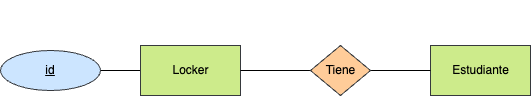

The diagram above was exported from draw.io. Its source (the exported page's mxGraphModel, read from the mxfile embedded in the PNG):
<mxGraphModel dx="1024" dy="802" grid="1" gridSize="10" guides="1" tooltips="1" connect="1" arrows="1" fold="1" page="1" pageScale="1" pageWidth="827" pageHeight="1169" math="0" shadow="0">
  <root>
    <mxCell id="0" />
    <mxCell id="1" parent="0" />
    <mxCell id="4" style="edgeStyle=none;html=1;entryX=1;entryY=0.5;entryDx=0;entryDy=0;fontColor=#FFFFFF;endArrow=none;endFill=0;" parent="1" source="2" target="3" edge="1">
      <mxGeometry relative="1" as="geometry" />
    </mxCell>
    <mxCell id="2" value="&lt;font color=&quot;#000000&quot;&gt;Locker&lt;/font&gt;" style="html=1;dashed=0;whitespace=wrap;fillColor=#cdeb8b;strokeColor=#36393d;" parent="1" vertex="1">
      <mxGeometry x="160" y="210" width="100" height="50" as="geometry" />
    </mxCell>
    <mxCell id="3" value="&lt;font color=&quot;#000000&quot;&gt;id&lt;/font&gt;" style="ellipse;whiteSpace=wrap;html=1;align=center;fontStyle=4;fillColor=#cce5ff;strokeColor=#36393d;" parent="1" vertex="1">
      <mxGeometry x="20" y="215" width="100" height="40" as="geometry" />
    </mxCell>
    <mxCell id="5" value="&lt;font color=&quot;#000000&quot;&gt;Estudiante&lt;/font&gt;" style="html=1;dashed=0;whitespace=wrap;fillColor=#cdeb8b;strokeColor=#36393d;" parent="1" vertex="1">
      <mxGeometry x="450" y="210" width="100" height="50" as="geometry" />
    </mxCell>
    <mxCell id="7" style="edgeStyle=none;html=1;entryX=0;entryY=0.5;entryDx=0;entryDy=0;fontColor=#FFFFFF;endArrow=none;endFill=0;" parent="1" source="6" target="5" edge="1">
      <mxGeometry relative="1" as="geometry" />
    </mxCell>
    <mxCell id="8" style="edgeStyle=none;html=1;entryX=1;entryY=0.5;entryDx=0;entryDy=0;fontColor=#FFFFFF;endArrow=none;endFill=0;" parent="1" source="6" target="2" edge="1">
      <mxGeometry relative="1" as="geometry" />
    </mxCell>
    <mxCell id="6" value="Tiene" style="shape=rhombus;html=1;dashed=0;whitespace=wrap;perimeter=rhombusPerimeter;fillColor=#ffcc99;strokeColor=#36393d;" parent="1" vertex="1">
      <mxGeometry x="330" y="210" width="60" height="50" as="geometry" />
    </mxCell>
    <mxCell id="9" value="1:1" style="text;html=1;align=center;verticalAlign=middle;resizable=0;points=[];autosize=1;strokeColor=none;fillColor=none;fontColor=#FFFFFF;" parent="1" vertex="1">
      <mxGeometry x="400" y="195" width="40" height="30" as="geometry" />
    </mxCell>
    <mxCell id="10" value="1:1" style="text;html=1;align=center;verticalAlign=middle;resizable=0;points=[];autosize=1;strokeColor=none;fillColor=none;fontColor=#FFFFFF;" parent="1" vertex="1">
      <mxGeometry x="265" y="195" width="40" height="30" as="geometry" />
    </mxCell>
    <mxCell id="11" value="1:1" style="text;html=1;align=center;verticalAlign=middle;resizable=0;points=[];autosize=1;strokeColor=none;fillColor=none;fontColor=#FFFFFF;" parent="1" vertex="1">
      <mxGeometry x="340" y="165" width="40" height="30" as="geometry" />
    </mxCell>
  </root>
</mxGraphModel>